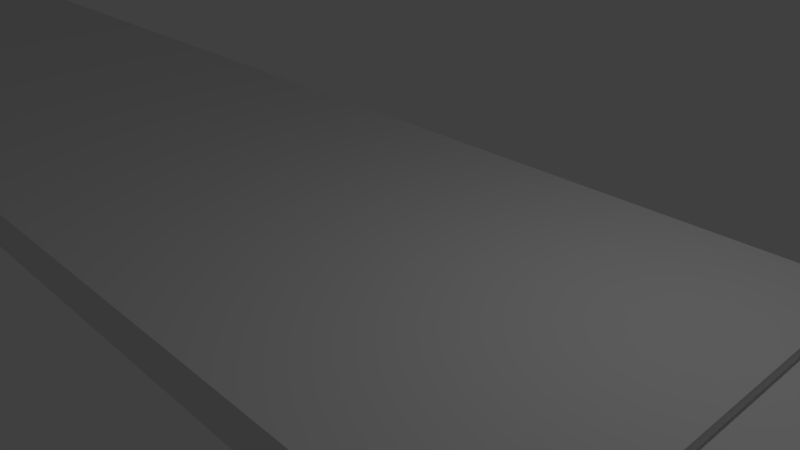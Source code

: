 # Source: Mokubari.blend  (saved by Blender 2.79.0; exported with 4.5.12 LTS)
import bpy
from mathutils import Matrix  # noqa: F401  (used for matrix-valued properties, if any)

bpy.ops.wm.read_factory_settings(use_empty=True)
scene = bpy.context.scene
scene.name = 'Scene'

# ---- collections
col_collection_1 = bpy.data.collections.new('Collection 1'); scene.collection.children.link(col_collection_1)

# ---- materials (node trees are filled in below, after node groups)
mat_material_001 = bpy.data.materials.new('Material.001')
mat_material_001.alpha_threshold = 0.0
mat_material_001.use_transparent_shadow = False
mat_material_001.roughness = 0.5

# ---- material node trees

# ---- world
world_world = bpy.data.worlds.new('World'); scene.world = world_world
world_world.color = (0.05088, 0.05088, 0.05088)
world_world.use_sun_shadow = False
world_world.sun_shadow_jitter_overblur = 0.0
world_world.cycles.sampling_method = 'MANUAL'

# ---- cameras
cam_camera = bpy.data.cameras.new('Camera')
cam_camera.clip_end = 100.0
cam_camera.lens = 35.0
cam_camera.sensor_width = 32.0
cam_camera.sensor_height = 18.0
cam_camera.ortho_scale = 7.314
cam_camera.dof.focus_distance = 0.0
cam_camera.dof.aperture_fstop = 128.0

# ---- lights
light_lamp = bpy.data.lights.new('Lamp', 'POINT')
light_lamp.transmission_factor = 0.0
light_lamp.cutoff_distance = 30.0
light_lamp.energy = 100.0
light_lamp.shadow_buffer_clip_start = 1.001
light_lamp.shadow_soft_size = 0.1
light_lamp.shadow_maximum_resolution = 0.006
light_lamp.use_absolute_resolution = True

# ---- meshes
me_cube_001 = bpy.data.meshes.new('Cube.001')
me_cube_001.from_pydata([(25.0, -3.2, -0.3), (25.0, -3.2, 0.3), (-25.0, 3.2, -0.3), (-25.0, 3.2, 0.3), (25.0, 3.2, -0.3), (-25.0, -3.2, 0.3), (25.0, 3.2, 0.3), (-25.0, -3.2, -0.3), (24.02, 3.2, -0.3), (23.04, 3.2, -0.3), (22.06, 3.2, -0.3), (21.08, 3.2, -0.3), (20.1, 3.2, -0.3), (19.12, 3.2, -0.3), (18.14, 3.2, -0.3), (17.16, 3.2, -0.3), (16.18, 3.2, -0.3), (15.2, 3.2, -0.3), (14.22, 3.2, -0.3), (13.24, 3.2, -0.3), (12.25, 3.2, -0.3), (11.27, 3.2, -0.3), (10.29, 3.2, -0.3), (9.314, 3.2, -0.3), (8.333, 3.2, -0.3), (7.353, 3.2, -0.3), (6.373, 3.2, -0.3), (5.392, 3.2, -0.3), (4.412, 3.2, -0.3), (3.431, 3.2, -0.3), (2.451, 3.2, -0.3), (1.471, 3.2, -0.3), (0.4902, 3.2, -0.3), (-0.4902, 3.2, -0.3), (-1.471, 3.2, -0.3), (-2.451, 3.2, -0.3), (-3.431, 3.2, -0.3), (-4.412, 3.2, -0.3), (-5.392, 3.2, -0.3), (-6.373, 3.2, -0.3), (-7.353, 3.2, -0.3), (-8.333, 3.2, -0.3), (-9.314, 3.2, -0.3), (-10.29, 3.2, -0.3), (-11.27, 3.2, -0.3), (-12.25, 3.2, -0.3), (-13.24, 3.2, -0.3), (-14.22, 3.2, -0.3), (-15.2, 3.2, -0.3), (-16.18, 3.2, -0.3), (-17.16, 3.2, -0.3), (-18.14, 3.2, -0.3), (-19.12, 3.2, -0.3), (-20.1, 3.2, -0.3), (-21.08, 3.2, -0.3), (-22.06, 3.2, -0.3), (-23.04, 3.2, -0.3), (-24.02, 3.2, -0.3), (-24.02, -3.2, -0.3), (-23.04, -3.2, -0.3), (-22.06, -3.2, -0.3), (-21.08, -3.2, -0.3), (-20.1, -3.2, -0.3), (-19.12, -3.2, -0.3), (-18.14, -3.2, -0.3), (-17.16, -3.2, -0.3), (-16.18, -3.2, -0.3), (-15.2, -3.2, -0.3), (-14.22, -3.2, -0.3), (-13.24, -3.2, -0.3), (-12.25, -3.2, -0.3), (-11.27, -3.2, -0.3), (-10.29, -3.2, -0.3), (-9.314, -3.2, -0.3), (-8.333, -3.2, -0.3), (-7.353, -3.2, -0.3), (-6.373, -3.2, -0.3), (-5.392, -3.2, -0.3), (-4.412, -3.2, -0.3), (-3.431, -3.2, -0.3), (-2.451, -3.2, -0.3), (-1.471, -3.2, -0.3), (-0.4902, -3.2, -0.3), (0.4902, -3.2, -0.3), (1.471, -3.2, -0.3), (2.451, -3.2, -0.3), (3.431, -3.2, -0.3), (4.412, -3.2, -0.3), (5.392, -3.2, -0.3), (6.373, -3.2, -0.3), (7.353, -3.2, -0.3), (8.333, -3.2, -0.3), (9.314, -3.2, -0.3), (10.29, -3.2, -0.3), (11.27, -3.2, -0.3), (12.25, -3.2, -0.3), (13.24, -3.2, -0.3), (14.22, -3.2, -0.3), (15.2, -3.2, -0.3), (16.18, -3.2, -0.3), (17.16, -3.2, -0.3), (18.14, -3.2, -0.3), (19.12, -3.2, -0.3), (20.1, -3.2, -0.3), (21.08, -3.2, -0.3), (22.06, -3.2, -0.3), (23.04, -3.2, -0.3), (24.02, -3.2, -0.3), (-24.02, 3.2, 0.3), (-23.04, 3.2, 0.3), (-22.06, 3.2, 0.3), (-21.08, 3.2, 0.3), (-20.1, 3.2, 0.3), (-19.12, 3.2, 0.3), (-18.14, 3.2, 0.3), (-17.16, 3.2, 0.3), (-16.18, 3.2, 0.3), (-15.2, 3.2, 0.3), (-14.22, 3.2, 0.3), (-13.24, 3.2, 0.3), (-12.25, 3.2, 0.3), (-11.27, 3.2, 0.3), (-10.29, 3.2, 0.3), (-9.314, 3.2, 0.3), (-8.333, 3.2, 0.3), (-7.353, 3.2, 0.3), (-6.373, 3.2, 0.3), (-5.392, 3.2, 0.3), (-4.412, 3.2, 0.3), (-3.431, 3.2, 0.3), (-2.451, 3.2, 0.3), (-1.471, 3.2, 0.3), (-0.4902, 3.2, 0.3), (0.4902, 3.2, 0.3), (1.471, 3.2, 0.3), (2.451, 3.2, 0.3), (3.431, 3.2, 0.3), (4.412, 3.2, 0.3), (5.392, 3.2, 0.3), (6.373, 3.2, 0.3), (7.353, 3.2, 0.3), (8.333, 3.2, 0.3), (9.314, 3.2, 0.3), (10.29, 3.2, 0.3), (11.27, 3.2, 0.3), (12.25, 3.2, 0.3), (13.24, 3.2, 0.3), (14.22, 3.2, 0.3), (15.2, 3.2, 0.3), (16.18, 3.2, 0.3), (17.16, 3.2, 0.3), (18.14, 3.2, 0.3), (19.12, 3.2, 0.3), (20.1, 3.2, 0.3), (21.08, 3.2, 0.3), (22.06, 3.2, 0.3), (23.04, 3.2, 0.3), (24.02, 3.2, 0.3), (-24.02, -3.2, 0.3), (-23.04, -3.2, 0.3), (-22.06, -3.2, 0.3), (-21.08, -3.2, 0.3), (-20.1, -3.2, 0.3), (-19.12, -3.2, 0.3), (-18.14, -3.2, 0.3), (-17.16, -3.2, 0.3), (-16.18, -3.2, 0.3), (-15.2, -3.2, 0.3), (-14.22, -3.2, 0.3), (-13.24, -3.2, 0.3), (-12.25, -3.2, 0.3), (-11.27, -3.2, 0.3), (-10.29, -3.2, 0.3), (-9.314, -3.2, 0.3), (-8.333, -3.2, 0.3), (-7.353, -3.2, 0.3), (-6.373, -3.2, 0.3), (-5.392, -3.2, 0.3), (-4.412, -3.2, 0.3), (-3.431, -3.2, 0.3), (-2.451, -3.2, 0.3), (-1.471, -3.2, 0.3), (-0.4902, -3.2, 0.3), (0.4902, -3.2, 0.3), (1.471, -3.2, 0.3), (2.451, -3.2, 0.3), (3.431, -3.2, 0.3), (4.412, -3.2, 0.3), (5.392, -3.2, 0.3), (6.373, -3.2, 0.3), (7.353, -3.2, 0.3), (8.333, -3.2, 0.3), (9.314, -3.2, 0.3), (10.29, -3.2, 0.3), (11.27, -3.2, 0.3), (12.25, -3.2, 0.3), (13.24, -3.2, 0.3), (14.22, -3.2, 0.3), (15.2, -3.2, 0.3), (16.18, -3.2, 0.3), (17.16, -3.2, 0.3), (18.14, -3.2, 0.3), (19.12, -3.2, 0.3), (20.1, -3.2, 0.3), (21.08, -3.2, 0.3), (22.06, -3.2, 0.3), (23.04, -3.2, 0.3), (24.02, -3.2, 0.3), (4.902, 3.2, -0.3), (4.902, -3.2, -0.3), (4.902, 3.2, 0.3), (4.902, -3.2, 0.3), (5.1, -3.2, -0.3), (5.1, 3.2, 0.3), (5.1, -3.2, 0.3), (5.1, 3.2, -0.3), (4.902, -3.2, 0.15), (5.1, -3.2, 0.15), (5.1, 3.2, 0.15), (4.902, 3.2, 0.15)], [], [(3, 2, 7, 5), (6, 1, 0, 4), (57, 2, 3, 108), (207, 1, 6, 157), (58, 158, 5, 7), (57, 58, 7, 2), (4, 0, 107, 8), (8, 107, 106, 9), (9, 106, 105, 10), (10, 105, 104, 11), (11, 104, 103, 12), (12, 103, 102, 13), (13, 102, 101, 14), (14, 101, 100, 15), (15, 100, 99, 16), (16, 99, 98, 17), (17, 98, 97, 18), (18, 97, 96, 19), (19, 96, 95, 20), (20, 95, 94, 21), (21, 94, 93, 22), (22, 93, 92, 23), (23, 92, 91, 24), (24, 91, 90, 25), (25, 90, 89, 26), (26, 89, 88, 27), (208, 209, 87, 28), (28, 87, 86, 29), (29, 86, 85, 30), (30, 85, 84, 31), (31, 84, 83, 32), (32, 83, 82, 33), (33, 82, 81, 34), (34, 81, 80, 35), (35, 80, 79, 36), (36, 79, 78, 37), (37, 78, 77, 38), (38, 77, 76, 39), (39, 76, 75, 40), (40, 75, 74, 41), (41, 74, 73, 42), (42, 73, 72, 43), (43, 72, 71, 44), (44, 71, 70, 45), (45, 70, 69, 46), (46, 69, 68, 47), (47, 68, 67, 48), (48, 67, 66, 49), (49, 66, 65, 50), (50, 65, 64, 51), (51, 64, 63, 52), (52, 63, 62, 53), (53, 62, 61, 54), (54, 61, 60, 55), (55, 60, 59, 56), (56, 59, 58, 57), (0, 1, 207, 107), (107, 207, 206, 106), (106, 206, 205, 105), (105, 205, 204, 104), (104, 204, 203, 103), (103, 203, 202, 102), (102, 202, 201, 101), (101, 201, 200, 100), (100, 200, 199, 99), (99, 199, 198, 98), (98, 198, 197, 97), (97, 197, 196, 96), (96, 196, 195, 95), (95, 195, 194, 94), (94, 194, 193, 93), (93, 193, 192, 92), (92, 192, 191, 91), (91, 191, 190, 90), (90, 190, 189, 89), (89, 189, 188, 88), (209, 216, 211, 187, 87), (87, 187, 186, 86), (86, 186, 185, 85), (85, 185, 184, 84), (84, 184, 183, 83), (83, 183, 182, 82), (82, 182, 181, 81), (81, 181, 180, 80), (80, 180, 179, 79), (79, 179, 178, 78), (78, 178, 177, 77), (77, 177, 176, 76), (76, 176, 175, 75), (75, 175, 174, 74), (74, 174, 173, 73), (73, 173, 172, 72), (72, 172, 171, 71), (71, 171, 170, 70), (70, 170, 169, 69), (69, 169, 168, 68), (68, 168, 167, 67), (67, 167, 166, 66), (66, 166, 165, 65), (65, 165, 164, 64), (64, 164, 163, 63), (63, 163, 162, 62), (62, 162, 161, 61), (61, 161, 160, 60), (60, 160, 159, 59), (59, 159, 158, 58), (5, 158, 108, 3), (158, 159, 109, 108), (159, 160, 110, 109), (160, 161, 111, 110), (161, 162, 112, 111), (162, 163, 113, 112), (163, 164, 114, 113), (164, 165, 115, 114), (165, 166, 116, 115), (166, 167, 117, 116), (167, 168, 118, 117), (168, 169, 119, 118), (169, 170, 120, 119), (170, 171, 121, 120), (171, 172, 122, 121), (172, 173, 123, 122), (173, 174, 124, 123), (174, 175, 125, 124), (175, 176, 126, 125), (176, 177, 127, 126), (177, 178, 128, 127), (178, 179, 129, 128), (179, 180, 130, 129), (180, 181, 131, 130), (181, 182, 132, 131), (182, 183, 133, 132), (183, 184, 134, 133), (184, 185, 135, 134), (185, 186, 136, 135), (186, 187, 137, 136), (214, 188, 138, 213), (188, 189, 139, 138), (189, 190, 140, 139), (190, 191, 141, 140), (191, 192, 142, 141), (192, 193, 143, 142), (193, 194, 144, 143), (194, 195, 145, 144), (195, 196, 146, 145), (196, 197, 147, 146), (197, 198, 148, 147), (198, 199, 149, 148), (199, 200, 150, 149), (200, 201, 151, 150), (201, 202, 152, 151), (202, 203, 153, 152), (203, 204, 154, 153), (204, 205, 155, 154), (205, 206, 156, 155), (206, 207, 157, 156), (4, 8, 157, 6), (8, 9, 156, 157), (9, 10, 155, 156), (10, 11, 154, 155), (11, 12, 153, 154), (12, 13, 152, 153), (13, 14, 151, 152), (14, 15, 150, 151), (15, 16, 149, 150), (16, 17, 148, 149), (17, 18, 147, 148), (18, 19, 146, 147), (19, 20, 145, 146), (20, 21, 144, 145), (21, 22, 143, 144), (22, 23, 142, 143), (23, 24, 141, 142), (24, 25, 140, 141), (25, 26, 139, 140), (26, 27, 138, 139), (208, 28, 137, 210, 219), (28, 29, 136, 137), (29, 30, 135, 136), (30, 31, 134, 135), (31, 32, 133, 134), (32, 33, 132, 133), (33, 34, 131, 132), (34, 35, 130, 131), (35, 36, 129, 130), (36, 37, 128, 129), (37, 38, 127, 128), (38, 39, 126, 127), (39, 40, 125, 126), (40, 41, 124, 125), (41, 42, 123, 124), (42, 43, 122, 123), (43, 44, 121, 122), (44, 45, 120, 121), (45, 46, 119, 120), (46, 47, 118, 119), (47, 48, 117, 118), (48, 49, 116, 117), (49, 50, 115, 116), (50, 51, 114, 115), (51, 52, 113, 114), (52, 53, 112, 113), (53, 54, 111, 112), (54, 55, 110, 111), (55, 56, 109, 110), (56, 57, 108, 109), (208, 219, 218, 215), (187, 211, 210, 137), (215, 212, 209, 208), (27, 88, 212, 215), (88, 188, 214, 217, 212), (27, 215, 218, 213, 138), (212, 217, 216, 209), (216, 217, 218, 219), (218, 217, 214, 213), (219, 210, 211, 216)])
_uv = me_cube_001.uv_layers.new(name='UVマップ')
_uv.uv.foreach_set('vector', [0.9999, 6.123e-05, 0.9999, 0.0938, 6.138e-05, 0.0938, 6.123e-05, 6.168e-05, 0.9999, 0.1877, 6.123e-05, 0.1877, 6.16e-05, 0.09392, 0.9999, 0.09392, 0.0, 0.0, 1.0, 0.0, 1.0, 1.0, 0.0, 1.0, 0.0, 0.0, 1.0, 0.0, 1.0, 1.0, 0.0, 1.0, 0.0, 0.0, 1.0, 0.0, 1.0, 1.0, 0.0, 1.0, 0.0, 0.0, 1.0, 0.0, 1.0, 1.0, 0.0, 1.0, 0.0, 0.0, 1.0, 0.0, 1.0, 1.0, 0.0, 1.0, 0.0, 0.0, 1.0, 0.0, 1.0, 1.0, 0.0, 1.0, 0.0, 0.0, 1.0, 0.0, 1.0, 1.0, 0.0, 1.0, 0.0, 0.0, 1.0, 0.0, 1.0, 1.0, 0.0, 1.0, 0.0, 0.0, 1.0, 0.0, 1.0, 1.0, 0.0, 1.0, 0.0, 0.0, 1.0, 0.0, 1.0, 1.0, 0.0, 1.0, 0.0, 0.0, 1.0, 0.0, 1.0, 1.0, 0.0, 1.0, 0.0, 0.0, 1.0, 0.0, 1.0, 1.0, 0.0, 1.0, 0.0, 0.0, 1.0, 0.0, 1.0, 1.0, 0.0, 1.0, 0.0, 0.0, 1.0, 0.0, 1.0, 1.0, 0.0, 1.0, 0.0, 0.0, 1.0, 0.0, 1.0, 1.0, 0.0, 1.0, 0.0, 0.0, 1.0, 0.0, 1.0, 1.0, 0.0, 1.0, 0.0, 0.0, 1.0, 0.0, 1.0, 1.0, 0.0, 1.0, 0.0, 0.0, 1.0, 0.0, 1.0, 1.0, 0.0, 1.0, 0.0, 0.0, 1.0, 0.0, 1.0, 1.0, 0.0, 1.0, 0.0, 0.0, 1.0, 0.0, 1.0, 1.0, 0.0, 1.0, 0.0, 0.0, 1.0, 0.0, 1.0, 1.0, 0.0, 1.0, 0.0, 0.0, 1.0, 0.0, 1.0, 1.0, 0.0, 1.0, 0.0, 0.0, 1.0, 0.0, 1.0, 1.0, 0.0, 1.0, 0.0, 0.0, 1.0, 0.0, 1.0, 1.0, 0.0, 1.0, 0.0, 0.0, 1.0, 0.0, 1.0, 1.0, 0.0, 1.0, 0.0, 0.0, 1.0, 0.0, 1.0, 1.0, 0.0, 1.0, 0.0, 0.0, 1.0, 0.0, 1.0, 1.0, 0.0, 1.0, 0.0, 0.0, 1.0, 0.0, 1.0, 1.0, 0.0, 1.0, 0.0, 0.0, 1.0, 0.0, 1.0, 1.0, 0.0, 1.0, 0.0, 0.0, 1.0, 0.0, 1.0, 1.0, 0.0, 1.0, 0.0, 0.0, 1.0, 0.0, 1.0, 1.0, 0.0, 1.0, 0.0, 0.0, 1.0, 0.0, 1.0, 1.0, 0.0, 1.0, 0.0, 0.0, 1.0, 0.0, 1.0, 1.0, 0.0, 1.0, 0.0, 0.0, 1.0, 0.0, 1.0, 1.0, 0.0, 1.0, 0.0, 0.0, 1.0, 0.0, 1.0, 1.0, 0.0, 1.0, 0.0, 0.0, 1.0, 0.0, 1.0, 1.0, 0.0, 1.0, 0.0, 0.0, 1.0, 0.0, 1.0, 1.0, 0.0, 1.0, 0.0, 0.0, 1.0, 0.0, 1.0, 1.0, 0.0, 1.0, 0.0, 0.0, 1.0, 0.0, 1.0, 1.0, 0.0, 1.0, 0.0, 0.0, 1.0, 0.0, 1.0, 1.0, 0.0, 1.0, 0.0, 0.0, 1.0, 0.0, 1.0, 1.0, 0.0, 1.0, 0.0, 0.0, 1.0, 0.0, 1.0, 1.0, 0.0, 1.0, 0.0, 0.0, 1.0, 0.0, 1.0, 1.0, 0.0, 1.0, 0.0, 0.0, 1.0, 0.0, 1.0, 1.0, 0.0, 1.0, 0.0, 0.0, 1.0, 0.0, 1.0, 1.0, 0.0, 1.0, 0.0, 0.0, 1.0, 0.0, 1.0, 1.0, 0.0, 1.0, 0.0, 0.0, 1.0, 0.0, 1.0, 1.0, 0.0, 1.0, 0.0, 0.0, 1.0, 0.0, 1.0, 1.0, 0.0, 1.0, 0.0, 0.0, 1.0, 0.0, 1.0, 1.0, 0.0, 1.0, 0.0, 0.0, 1.0, 0.0, 1.0, 1.0, 0.0, 1.0, 0.0, 0.0, 1.0, 0.0, 1.0, 1.0, 0.0, 1.0, 0.0, 0.0, 1.0, 0.0, 1.0, 1.0, 0.0, 1.0, 0.0, 0.0, 1.0, 0.0, 1.0, 1.0, 0.0, 1.0, 0.0, 0.0, 1.0, 0.0, 1.0, 1.0, 0.0, 1.0, 0.0, 0.0, 1.0, 0.0, 1.0, 1.0, 0.0, 1.0, 0.0, 0.0, 1.0, 0.0, 1.0, 1.0, 0.0, 1.0, 0.0, 0.0, 1.0, 0.0, 1.0, 1.0, 0.0, 1.0, 0.0, 0.0, 1.0, 0.0, 1.0, 1.0, 0.0, 1.0, 0.0, 0.0, 1.0, 0.0, 1.0, 1.0, 0.0, 1.0, 0.0, 0.0, 1.0, 0.0, 1.0, 1.0, 0.0, 1.0, 0.0, 0.0, 1.0, 0.0, 1.0, 1.0, 0.0, 1.0, 0.0, 0.0, 1.0, 0.0, 1.0, 1.0, 0.0, 1.0, 0.0, 0.0, 1.0, 0.0, 1.0, 1.0, 0.0, 1.0, 0.0, 0.0, 1.0, 0.0, 1.0, 1.0, 0.0, 1.0, 0.0, 0.0, 1.0, 0.0, 1.0, 1.0, 0.0, 1.0, 0.0, 0.0, 1.0, 0.0, 1.0, 1.0, 0.0, 1.0, 0.0, 0.0, 1.0, 0.0, 1.0, 1.0, 0.0, 1.0, 0.0, 0.0, 1.0, 0.0, 1.0, 1.0, 0.0, 1.0, 0.0, 0.0, 1.0, 0.0, 1.0, 1.0, 0.0, 1.0, 0.0, 0.0, 1.0, 0.0, 1.0, 1.0, 0.0, 1.0, 0.0, 0.0, 1.0, 0.0, 1.0, 1.0, 0.0, 1.0, 0.0, 0.0, 1.0, 0.0, 1.0, 1.0, 0.0, 1.0, 0.0, 0.0, 1.0, 0.0, 1.0, 1.0, 0.0, 1.0, 0.0, 0.0, 1.0, 0.0, 1.0, 1.0, 0.0, 1.0, 0.5, 1.0, 0.9755, 0.6545, 0.7939, 0.09549, 0.2061, 0.09549, 0.02447, 0.6545, 0.0, 0.0, 1.0, 0.0, 1.0, 1.0, 0.0, 1.0, 0.0, 0.0, 1.0, 0.0, 1.0, 1.0, 0.0, 1.0, 0.0, 0.0, 1.0, 0.0, 1.0, 1.0, 0.0, 1.0, 0.0, 0.0, 1.0, 0.0, 1.0, 1.0, 0.0, 1.0, 0.0, 0.0, 1.0, 0.0, 1.0, 1.0, 0.0, 1.0, 0.0, 0.0, 1.0, 0.0, 1.0, 1.0, 0.0, 1.0, 0.0, 0.0, 1.0, 0.0, 1.0, 1.0, 0.0, 1.0, 0.0, 0.0, 1.0, 0.0, 1.0, 1.0, 0.0, 1.0, 0.0, 0.0, 1.0, 0.0, 1.0, 1.0, 0.0, 1.0, 0.0, 0.0, 1.0, 0.0, 1.0, 1.0, 0.0, 1.0, 0.0, 0.0, 1.0, 0.0, 1.0, 1.0, 0.0, 1.0, 0.0, 0.0, 1.0, 0.0, 1.0, 1.0, 0.0, 1.0, 0.0, 0.0, 1.0, 0.0, 1.0, 1.0, 0.0, 1.0, 0.0, 0.0, 1.0, 0.0, 1.0, 1.0, 0.0, 1.0, 0.0, 0.0, 1.0, 0.0, 1.0, 1.0, 0.0, 1.0, 0.0, 0.0, 1.0, 0.0, 1.0, 1.0, 0.0, 1.0, 0.0, 0.0, 1.0, 0.0, 1.0, 1.0, 0.0, 1.0, 0.0, 0.0, 1.0, 0.0, 1.0, 1.0, 0.0, 1.0, 0.0, 0.0, 1.0, 0.0, 1.0, 1.0, 0.0, 1.0, 0.0, 0.0, 1.0, 0.0, 1.0, 1.0, 0.0, 1.0, 0.0, 0.0, 1.0, 0.0, 1.0, 1.0, 0.0, 1.0, 0.0, 0.0, 1.0, 0.0, 1.0, 1.0, 0.0, 1.0, 0.0, 0.0, 1.0, 0.0, 1.0, 1.0, 0.0, 1.0, 0.0, 0.0, 1.0, 0.0, 1.0, 1.0, 0.0, 1.0, 0.0, 0.0, 1.0, 0.0, 1.0, 1.0, 0.0, 1.0, 0.0, 0.0, 1.0, 0.0, 1.0, 1.0, 0.0, 1.0, 0.0, 0.0, 1.0, 0.0, 1.0, 1.0, 0.0, 1.0, 0.0, 0.0, 1.0, 0.0, 1.0, 1.0, 0.0, 1.0, 0.0, 0.0, 1.0, 0.0, 1.0, 1.0, 0.0, 1.0, 0.0, 0.0, 1.0, 0.0, 1.0, 1.0, 0.0, 1.0, 0.0, 0.0, 1.0, 0.0, 1.0, 1.0, 0.0, 1.0, 0.0, 0.0, 1.0, 0.0, 1.0, 1.0, 0.0, 1.0, 0.0, 0.0, 1.0, 0.0, 1.0, 1.0, 0.0, 1.0, 0.0, 0.0, 1.0, 0.0, 1.0, 1.0, 0.0, 1.0, 0.0, 0.0, 1.0, 0.0, 1.0, 1.0, 0.0, 1.0, 0.0, 0.0, 1.0, 0.0, 1.0, 1.0, 0.0, 1.0, 0.0, 0.0, 1.0, 0.0, 1.0, 1.0, 0.0, 1.0, 0.0, 0.0, 1.0, 0.0, 1.0, 1.0, 0.0, 1.0, 0.0, 0.0, 1.0, 0.0, 1.0, 1.0, 0.0, 1.0, 0.0, 0.0, 1.0, 0.0, 1.0, 1.0, 0.0, 1.0, 0.0, 0.0, 1.0, 0.0, 1.0, 1.0, 0.0, 1.0, 0.0, 0.0, 1.0, 0.0, 1.0, 1.0, 0.0, 1.0, 0.0, 0.0, 1.0, 0.0, 1.0, 1.0, 0.0, 1.0, 0.0, 0.0, 1.0, 0.0, 1.0, 1.0, 0.0, 1.0, 0.0, 0.0, 1.0, 0.0, 1.0, 1.0, 0.0, 1.0, 0.0, 0.0, 1.0, 0.0, 1.0, 1.0, 0.0, 1.0, 0.0, 0.0, 1.0, 0.0, 1.0, 1.0, 0.0, 1.0, 0.0, 0.0, 1.0, 0.0, 1.0, 1.0, 0.0, 1.0, 0.0, 0.0, 1.0, 0.0, 1.0, 1.0, 0.0, 1.0, 0.0, 0.0, 1.0, 0.0, 1.0, 1.0, 0.0, 1.0, 0.0, 0.0, 1.0, 0.0, 1.0, 1.0, 0.0, 1.0, 0.0, 0.0, 1.0, 0.0, 1.0, 1.0, 0.0, 1.0, 0.0, 0.0, 1.0, 0.0, 1.0, 1.0, 0.0, 1.0, 0.0, 0.0, 1.0, 0.0, 1.0, 1.0, 0.0, 1.0, 0.0, 0.0, 1.0, 0.0, 1.0, 1.0, 0.0, 1.0, 0.0, 0.0, 1.0, 0.0, 1.0, 1.0, 0.0, 1.0, 0.0, 0.0, 1.0, 0.0, 1.0, 1.0, 0.0, 1.0, 0.0, 0.0, 1.0, 0.0, 1.0, 1.0, 0.0, 1.0, 0.0, 0.0, 1.0, 0.0, 1.0, 1.0, 0.0, 1.0, 0.0, 0.0, 1.0, 0.0, 1.0, 1.0, 0.0, 1.0, 0.0, 0.0, 1.0, 0.0, 1.0, 1.0, 0.0, 1.0, 0.0, 0.0, 1.0, 0.0, 1.0, 1.0, 0.0, 1.0, 0.0, 0.0, 1.0, 0.0, 1.0, 1.0, 0.0, 1.0, 0.0, 0.0, 1.0, 0.0, 1.0, 1.0, 0.0, 1.0, 0.0, 0.0, 1.0, 0.0, 1.0, 1.0, 0.0, 1.0, 0.0, 0.0, 1.0, 0.0, 1.0, 1.0, 0.0, 1.0, 0.0, 0.0, 1.0, 0.0, 1.0, 1.0, 0.0, 1.0, 0.0, 0.0, 1.0, 0.0, 1.0, 1.0, 0.0, 1.0, 0.0, 0.0, 1.0, 0.0, 1.0, 1.0, 0.0, 1.0, 0.0, 0.0, 1.0, 0.0, 1.0, 1.0, 0.0, 1.0, 0.0, 0.0, 1.0, 0.0, 1.0, 1.0, 0.0, 1.0, 0.0, 0.0, 1.0, 0.0, 1.0, 1.0, 0.0, 1.0, 0.0, 0.0, 1.0, 0.0, 1.0, 1.0, 0.0, 1.0, 0.0, 0.0, 1.0, 0.0, 1.0, 1.0, 0.0, 1.0, 0.0, 0.0, 1.0, 0.0, 1.0, 1.0, 0.0, 1.0, 0.0, 0.0, 1.0, 0.0, 1.0, 1.0, 0.0, 1.0, 0.0, 0.0, 1.0, 0.0, 1.0, 1.0, 0.0, 1.0, 0.0, 0.0, 1.0, 0.0, 1.0, 1.0, 0.0, 1.0, 0.0, 0.0, 1.0, 0.0, 1.0, 1.0, 0.0, 1.0, 0.0, 0.0, 1.0, 0.0, 1.0, 1.0, 0.0, 1.0, 0.0, 0.0, 1.0, 0.0, 1.0, 1.0, 0.0, 1.0, 0.0, 0.0, 1.0, 0.0, 1.0, 1.0, 0.0, 1.0, 0.0, 0.0, 1.0, 0.0, 1.0, 1.0, 0.0, 1.0, 0.0, 0.0, 1.0, 0.0, 1.0, 1.0, 0.0, 1.0, 0.0, 0.0, 1.0, 0.0, 1.0, 1.0, 0.0, 1.0, 0.0, 0.0, 1.0, 0.0, 1.0, 1.0, 0.0, 1.0, 0.0, 0.0, 1.0, 0.0, 1.0, 1.0, 0.0, 1.0, 0.0, 0.0, 1.0, 0.0, 1.0, 1.0, 0.0, 1.0, 0.0, 0.0, 1.0, 0.0, 1.0, 1.0, 0.0, 1.0, 0.0, 0.0, 1.0, 0.0, 1.0, 1.0, 0.0, 1.0, 0.0, 0.0, 1.0, 0.0, 1.0, 1.0, 0.0, 1.0, 0.0, 0.0, 1.0, 0.0, 1.0, 1.0, 0.0, 1.0, 0.0, 0.0, 1.0, 0.0, 1.0, 1.0, 0.0, 1.0, 0.0, 0.0, 1.0, 0.0, 1.0, 1.0, 0.0, 1.0, 0.0, 0.0, 1.0, 0.0, 1.0, 1.0, 0.0, 1.0, 0.0, 0.0, 1.0, 0.0, 1.0, 1.0, 0.0, 1.0, 0.0, 0.0, 1.0, 0.0, 1.0, 1.0, 0.0, 1.0, 0.0, 0.0, 1.0, 0.0, 1.0, 1.0, 0.0, 1.0, 0.0, 0.0, 1.0, 0.0, 1.0, 1.0, 0.0, 1.0, 0.5, 1.0, 0.9755, 0.6545, 0.7939, 0.09549, 0.2061, 0.09549, 0.02447, 0.6545, 0.0, 0.0, 1.0, 0.0, 1.0, 1.0, 0.0, 1.0, 0.0, 0.0, 1.0, 0.0, 1.0, 1.0, 0.0, 1.0, 0.0, 0.0, 1.0, 0.0, 1.0, 1.0, 0.0, 1.0, 0.0, 0.0, 1.0, 0.0, 1.0, 1.0, 0.0, 1.0, 0.0, 0.0, 1.0, 0.0, 1.0, 1.0, 0.0, 1.0, 0.0, 0.0, 1.0, 0.0, 1.0, 1.0, 0.0, 1.0, 0.0, 0.0, 1.0, 0.0, 1.0, 1.0, 0.0, 1.0, 0.0, 0.0, 1.0, 0.0, 1.0, 1.0, 0.0, 1.0, 0.0, 0.0, 1.0, 0.0, 1.0, 1.0, 0.0, 1.0, 0.0, 0.0, 1.0, 0.0, 1.0, 1.0, 0.0, 1.0, 0.0, 0.0, 1.0, 0.0, 1.0, 1.0, 0.0, 1.0, 0.0, 0.0, 1.0, 0.0, 1.0, 1.0, 0.0, 1.0, 0.0, 0.0, 1.0, 0.0, 1.0, 1.0, 0.0, 1.0, 0.0, 0.0, 1.0, 0.0, 1.0, 1.0, 0.0, 1.0, 0.0, 0.0, 1.0, 0.0, 1.0, 1.0, 0.0, 1.0, 0.0, 0.0, 1.0, 0.0, 1.0, 1.0, 0.0, 1.0, 0.0, 0.0, 1.0, 0.0, 1.0, 1.0, 0.0, 1.0, 0.0, 0.0, 1.0, 0.0, 1.0, 1.0, 0.0, 1.0, 0.0, 0.0, 1.0, 0.0, 1.0, 1.0, 0.0, 1.0, 0.0, 0.0, 1.0, 0.0, 1.0, 1.0, 0.0, 1.0, 0.0, 0.0, 1.0, 0.0, 1.0, 1.0, 0.0, 1.0, 0.0, 0.0, 1.0, 0.0, 1.0, 1.0, 0.0, 1.0, 0.0, 0.0, 1.0, 0.0, 1.0, 1.0, 0.0, 1.0, 0.0, 0.0, 1.0, 0.0, 1.0, 1.0, 0.0, 1.0, 0.0, 0.0, 1.0, 0.0, 1.0, 1.0, 0.0, 1.0, 0.0, 0.0, 1.0, 0.0, 1.0, 1.0, 0.0, 1.0, 0.0, 0.0, 1.0, 0.0, 1.0, 1.0, 0.0, 1.0, 0.0, 0.0, 1.0, 0.0, 1.0, 1.0, 0.0, 1.0, 0.0, 0.0, 1.0, 0.0, 1.0, 1.0, 0.0, 1.0, 0.0, 0.0, 1.0, 0.0, 1.0, 1.0, 0.0, 1.0, 0.0, 0.0, 1.0, 0.0, 1.0, 1.0, 0.0, 1.0, 0.0, 0.0, 1.0, 0.0, 1.0, 1.0, 0.0, 1.0, 0.0, 0.0, 1.0, 0.0, 1.0, 1.0, 0.0, 1.0, 0.5, 1.0, 0.9755, 0.6545, 0.7939, 0.09549, 0.2061, 0.09549, 0.02447, 0.6545, 0.5, 1.0, 0.9755, 0.6545, 0.7939, 0.09549, 0.2061, 0.09549, 0.02447, 0.6545, 0.0, 0.0, 1.0, 0.0, 1.0, 1.0, 0.0, 1.0, 0.0, 0.0, 1.0, 0.0, 1.0, 1.0, 0.0, 1.0, 0.0, 0.0, 1.0, 0.0, 1.0, 1.0, 0.0, 1.0, 0.0, 0.0, 1.0, 0.0, 1.0, 1.0, 0.0, 1.0])
me_cube_001.materials.append(mat_material_001)
me_cube_001.use_remesh_preserve_volume = False
me_cube_001.use_remesh_preserve_attributes = False
me_cube_001.use_mirror_vertex_groups = False
me_cube_001.update()
me_cube_001.normals_split_custom_set([tuple(v) for v in zip(*[iter([-1.0, 1.738e-06, -1.113e-05, -1.0, 1.738e-06, -1.113e-05, -1.0, 1.738e-06, -1.113e-05, -1.0, 1.738e-06, -1.113e-05, 1.0, -4.199e-06, -1.589e-05, 1.0, -4.199e-06, -1.589e-05, 1.0, -4.199e-06, -1.589e-05, 1.0, -4.199e-06, -1.589e-05, 1.216e-07, 1.0, -4.053e-07, 1.216e-07, 1.0, -4.053e-07, 1.216e-07, 1.0, -4.053e-07, 1.216e-07, 1.0, -4.053e-07, -2.28e-08, -1.583e-07, 1.0, -2.28e-08, -1.583e-07, 1.0, -2.28e-08, -1.583e-07, 1.0, -2.28e-08, -1.583e-07, 1.0, 0.0, -1.0, -1.864e-06, 0.0, -1.0, -1.864e-06, 0.0, -1.0, -1.864e-06, 0.0, -1.0, -1.864e-06, -1.9e-08, 1.653e-07, -1.0, -1.9e-08, 1.653e-07, -1.0, -1.9e-08, 1.653e-07, -1.0, -1.9e-08, 1.653e-07, -1.0, 0.0, 1.723e-07, -1.0, 0.0, 1.723e-07, -1.0, 0.0, 1.723e-07, -1.0, 0.0, 1.723e-07, -1.0, 1.9e-08, 1.723e-07, -1.0, 1.9e-08, 1.723e-07, -1.0, 1.9e-08, 1.723e-07, -1.0, 1.9e-08, 1.723e-07, -1.0, 1.9e-08, 1.723e-07, -1.0, 1.9e-08, 1.723e-07, -1.0, 1.9e-08, 1.723e-07, -1.0, 1.9e-08, 1.723e-07, -1.0, 0.0, 1.723e-07, -1.0, 0.0, 1.723e-07, -1.0, 0.0, 1.723e-07, -1.0, 0.0, 1.723e-07, -1.0, 0.0, 1.723e-07, -1.0, 0.0, 1.723e-07, -1.0, 0.0, 1.723e-07, -1.0, 0.0, 1.723e-07, -1.0, 0.0, 1.723e-07, -1.0, 0.0, 1.723e-07, -1.0, 0.0, 1.723e-07, -1.0, 0.0, 1.723e-07, -1.0, 0.0, 1.723e-07, -1.0, 0.0, 1.723e-07, -1.0, 0.0, 1.723e-07, -1.0, 0.0, 1.723e-07, -1.0, 0.0, 1.723e-07, -1.0, 0.0, 1.723e-07, -1.0, 0.0, 1.723e-07, -1.0, 0.0, 1.723e-07, -1.0, 0.0, 1.723e-07, -1.0, 0.0, 1.723e-07, -1.0, 0.0, 1.723e-07, -1.0, 0.0, 1.723e-07, -1.0, 0.0, 1.723e-07, -1.0, 0.0, 1.723e-07, -1.0, 0.0, 1.723e-07, -1.0, 0.0, 1.723e-07, -1.0, 0.0, 1.723e-07, -1.0, 0.0, 1.723e-07, -1.0, 0.0, 1.723e-07, -1.0, 0.0, 1.723e-07, -1.0, 0.0, 1.723e-07, -1.0, 0.0, 1.723e-07, -1.0, 0.0, 1.723e-07, -1.0, 0.0, 1.723e-07, -1.0, 0.0, 1.723e-07, -1.0, 0.0, 1.723e-07, -1.0, 0.0, 1.723e-07, -1.0, 0.0, 1.723e-07, -1.0, 0.0, 1.723e-07, -1.0, 0.0, 1.723e-07, -1.0, 0.0, 1.723e-07, -1.0, 0.0, 1.723e-07, -1.0, 0.0, 1.723e-07, -1.0, 0.0, 1.723e-07, -1.0, 0.0, 1.723e-07, -1.0, 0.0, 1.723e-07, -1.0, 0.0, 1.723e-07, -1.0, 0.0, 1.723e-07, -1.0, 0.0, 1.723e-07, -1.0, 0.0, 1.723e-07, -1.0, 0.0, 1.723e-07, -1.0, 0.0, 1.723e-07, -1.0, 0.0, 1.723e-07, -1.0, 0.0, 1.723e-07, -1.0, 0.0, 1.723e-07, -1.0, 0.0, 1.723e-07, -1.0, 0.0, 1.723e-07, -1.0, 0.0, 1.723e-07, -1.0, 0.0, 1.723e-07, -1.0, 0.0, 1.723e-07, -1.0, 0.0, 1.723e-07, -1.0, 0.0, 1.723e-07, -1.0, 0.0, 1.723e-07, -1.0, 0.0, 1.723e-07, -1.0, 0.0, 1.723e-07, -1.0, 0.0, 1.723e-07, -1.0, 0.0, 1.723e-07, -1.0, 0.0, 1.723e-07, -1.0, 0.0, 1.723e-07, -1.0, 0.0, 1.723e-07, -1.0, 0.0, 1.723e-07, -1.0, 0.0, 1.723e-07, -1.0, 0.0, 1.723e-07, -1.0, 0.0, 1.723e-07, -1.0, 0.0, 1.723e-07, -1.0, 0.0, 1.723e-07, -1.0, 0.0, 1.723e-07, -1.0, 0.0, 1.723e-07, -1.0, 0.0, 1.723e-07, -1.0, 0.0, 1.723e-07, -1.0, 0.0, 1.723e-07, -1.0, 0.0, 1.723e-07, -1.0, 0.0, 1.723e-07, -1.0, 0.0, 1.723e-07, -1.0, 0.0, 1.723e-07, -1.0, 0.0, 1.723e-07, -1.0, 0.0, 1.723e-07, -1.0, 0.0, 1.723e-07, -1.0, 0.0, 1.723e-07, -1.0, 0.0, 1.723e-07, -1.0, 0.0, 1.723e-07, -1.0, 0.0, 1.723e-07, -1.0, 0.0, 1.723e-07, -1.0, 0.0, 1.723e-07, -1.0, 0.0, 1.723e-07, -1.0, 0.0, 1.723e-07, -1.0, 0.0, 1.723e-07, -1.0, 0.0, 1.723e-07, -1.0, 0.0, 1.723e-07, -1.0, 0.0, 1.723e-07, -1.0, 0.0, 1.723e-07, -1.0, 0.0, 1.723e-07, -1.0, 0.0, 1.723e-07, -1.0, 0.0, 1.723e-07, -1.0, 0.0, 1.723e-07, -1.0, 0.0, 1.723e-07, -1.0, 0.0, 1.723e-07, -1.0, 0.0, 1.723e-07, -1.0, 0.0, 1.723e-07, -1.0, 0.0, 1.723e-07, -1.0, 0.0, 1.723e-07, -1.0, 0.0, 1.723e-07, -1.0, 0.0, 1.723e-07, -1.0, 0.0, 1.723e-07, -1.0, 0.0, 1.723e-07, -1.0, 0.0, 1.723e-07, -1.0, 0.0, 1.723e-07, -1.0, 0.0, 1.723e-07, -1.0, 0.0, 1.723e-07, -1.0, 0.0, 1.723e-07, -1.0, 0.0, 1.723e-07, -1.0, 0.0, 1.723e-07, -1.0, 0.0, 1.723e-07, -1.0, 0.0, 1.723e-07, -1.0, 0.0, 1.723e-07, -1.0, 0.0, 1.723e-07, -1.0, 0.0, 1.723e-07, -1.0, 0.0, 1.723e-07, -1.0, 0.0, 1.723e-07, -1.0, 0.0, 1.723e-07, -1.0, 0.0, 1.723e-07, -1.0, 0.0, 1.723e-07, -1.0, 0.0, 1.723e-07, -1.0, 0.0, 1.723e-07, -1.0, 0.0, 1.723e-07, -1.0, 0.0, 1.723e-07, -1.0, 0.0, 1.723e-07, -1.0, 0.0, 1.723e-07, -1.0, 0.0, 1.723e-07, -1.0, 0.0, 1.723e-07, -1.0, 0.0, 1.723e-07, -1.0, 0.0, 1.723e-07, -1.0, 0.0, 1.723e-07, -1.0, 0.0, 1.723e-07, -1.0, 0.0, 1.723e-07, -1.0, 0.0, 1.723e-07, -1.0, 0.0, 1.723e-07, -1.0, 0.0, 1.723e-07, -1.0, 0.0, 1.723e-07, -1.0, 0.0, 1.723e-07, -1.0, 0.0, 1.723e-07, -1.0, 0.0, 1.723e-07, -1.0, 0.0, 1.723e-07, -1.0, 0.0, 1.723e-07, -1.0, 0.0, 1.723e-07, -1.0, 0.0, 1.723e-07, -1.0, 0.0, 1.723e-07, -1.0, 0.0, 1.723e-07, -1.0, -1.9e-08, 1.723e-07, -1.0, -1.9e-08, 1.723e-07, -1.0, -1.9e-08, 1.723e-07, -1.0, -1.9e-08, 1.723e-07, -1.0, 0.0, 1.723e-07, -1.0, 0.0, 1.723e-07, -1.0, 0.0, 1.723e-07, -1.0, 0.0, 1.723e-07, -1.0, 0.0, 1.723e-07, -1.0, 0.0, 1.723e-07, -1.0, 0.0, 1.723e-07, -1.0, 0.0, 1.723e-07, -1.0, -1.9e-08, 1.723e-07, -1.0, -1.9e-08, 1.723e-07, -1.0, -1.9e-08, 1.723e-07, -1.0, -1.9e-08, 1.723e-07, -1.0, 1.9e-08, 1.7e-07, -1.0, 1.9e-08, 1.7e-07, -1.0, 1.9e-08, 1.7e-07, -1.0, 1.9e-08, 1.7e-07, -1.0, 0.0, 1.676e-07, -1.0, 0.0, 1.676e-07, -1.0, 0.0, 1.676e-07, -1.0, 0.0, 1.676e-07, -1.0, 0.0, 1.676e-07, -1.0, 0.0, 1.676e-07, -1.0, 0.0, 1.676e-07, -1.0, 0.0, 1.676e-07, -1.0, 0.0, -1.0, -4.053e-06, 0.0, -1.0, -4.053e-06, 0.0, -1.0, -4.053e-06, 0.0, -1.0, -4.053e-06, -2.432e-07, -1.0, -4.215e-06, -2.432e-07, -1.0, -4.215e-06, -2.432e-07, -1.0, -4.215e-06, -2.432e-07, -1.0, -4.215e-06, -2.432e-07, -1.0, -4.215e-06, -2.432e-07, -1.0, -4.215e-06, -2.432e-07, -1.0, -4.215e-06, -2.432e-07, -1.0, -4.215e-06, 0.0, -1.0, -4.215e-06, 0.0, -1.0, -4.215e-06, 0.0, -1.0, -4.215e-06, 0.0, -1.0, -4.215e-06, 0.0, -1.0, -4.215e-06, 0.0, -1.0, -4.215e-06, 0.0, -1.0, -4.215e-06, 0.0, -1.0, -4.215e-06, -1.216e-07, -1.0, -3.972e-06, -1.216e-07, -1.0, -3.972e-06, -1.216e-07, -1.0, -3.972e-06, -1.216e-07, -1.0, -3.972e-06, -2.432e-07, -1.0, -2.999e-06, -2.432e-07, -1.0, -2.999e-06, -2.432e-07, -1.0, -2.999e-06, -2.432e-07, -1.0, -2.999e-06, 0.0, -1.0, -2.999e-06, 0.0, -1.0, -2.999e-06, 0.0, -1.0, -2.999e-06, 0.0, -1.0, -2.999e-06, 0.0, -1.0, -3.161e-06, 0.0, -1.0, -3.161e-06, 0.0, -1.0, -3.161e-06, 0.0, -1.0, -3.161e-06, -1.216e-07, -1.0, -3.08e-06, -1.216e-07, -1.0, -3.08e-06, -1.216e-07, -1.0, -3.08e-06, -1.216e-07, -1.0, -3.08e-06, -1.216e-07, -1.0, -1.864e-06, -1.216e-07, -1.0, -1.864e-06, -1.216e-07, -1.0, -1.864e-06, -1.216e-07, -1.0, -1.864e-06, 0.0, -1.0, -1.864e-06, 0.0, -1.0, -1.864e-06, 0.0, -1.0, -1.864e-06, 0.0, -1.0, -1.864e-06, 0.0, -1.0, -1.864e-06, 0.0, -1.0, -1.864e-06, 0.0, -1.0, -1.864e-06, 0.0, -1.0, -1.864e-06, 0.0, -1.0, -1.864e-06, 0.0, -1.0, -1.864e-06, 0.0, -1.0, -1.864e-06, 0.0, -1.0, -1.864e-06, 0.0, -1.0, -1.783e-06, 0.0, -1.0, -1.783e-06, 0.0, -1.0, -1.783e-06, 0.0, -1.0, -1.783e-06, 0.0, -1.0, -2.27e-06, 0.0, -1.0, -2.27e-06, 0.0, -1.0, -2.27e-06, 0.0, -1.0, -2.27e-06, 0.0, -1.0, -1.783e-06, 0.0, -1.0, -1.783e-06, 0.0, -1.0, -1.783e-06, 0.0, -1.0, -1.783e-06, 0.0, -1.0, -2.351e-06, 0.0, -1.0, -2.351e-06, 0.0, -1.0, -2.351e-06, 0.0, -1.0, -2.351e-06, 0.0, -1.0, -1.945e-06, 0.0, -1.0, -1.945e-06, 0.0, -1.0, -1.945e-06, 0.0, -1.0, -1.945e-06, 0.0, -1.0, -1.864e-06, 0.0, -1.0, -1.864e-06, 0.0, -1.0, -1.864e-06, 0.0, -1.0, -1.864e-06, 1.824e-07, -1.0, -2.189e-06, 1.824e-07, -1.0, -2.189e-06, 1.824e-07, -1.0, -2.189e-06, 1.824e-07, -1.0, -2.189e-06, 1.824e-07, -1.0, -2.189e-06, 0.0, -1.0, -2.189e-06, 0.0, -1.0, -2.189e-06, 0.0, -1.0, -2.189e-06, 0.0, -1.0, -2.189e-06, 0.0, -1.0, -2.189e-06, 0.0, -1.0, -2.189e-06, 0.0, -1.0, -2.189e-06, 0.0, -1.0, -2.189e-06, 0.0, -1.0, -2.27e-06, 0.0, -1.0, -2.27e-06, 0.0, -1.0, -2.27e-06, 0.0, -1.0, -2.27e-06, 0.0, -1.0, -1.621e-06, 0.0, -1.0, -1.621e-06, 0.0, -1.0, -1.621e-06, 0.0, -1.0, -1.621e-06, 0.0, -1.0, -1.54e-06, 0.0, -1.0, -1.54e-06, 0.0, -1.0, -1.54e-06, 0.0, -1.0, -1.54e-06, 0.0, -1.0, -1.54e-06, 0.0, -1.0, -1.54e-06, 0.0, -1.0, -1.54e-06, 0.0, -1.0, -1.54e-06, 0.0, -1.0, -2.027e-06, 0.0, -1.0, -2.027e-06, 0.0, -1.0, -2.027e-06, 0.0, -1.0, -2.027e-06, 0.0, -1.0, -1.945e-06, 0.0, -1.0, -1.945e-06, 0.0, -1.0, -1.945e-06, 0.0, -1.0, -1.945e-06, 0.0, -1.0, -1.864e-06, 0.0, -1.0, -1.864e-06, 0.0, -1.0, -1.864e-06, 0.0, -1.0, -1.864e-06, 0.0, -1.0, -1.621e-06, 0.0, -1.0, -1.621e-06, 0.0, -1.0, -1.621e-06, 0.0, -1.0, -1.621e-06, 0.0, -1.0, -1.864e-06, 0.0, -1.0, -1.864e-06, 0.0, -1.0, -1.864e-06, 0.0, -1.0, -1.864e-06, 0.0, -1.0, -1.621e-06, 0.0, -1.0, -1.621e-06, 0.0, -1.0, -1.621e-06, 0.0, -1.0, -1.621e-06, 0.0, -1.0, -1.945e-06, 0.0, -1.0, -1.945e-06, 0.0, -1.0, -1.945e-06, 0.0, -1.0, -1.945e-06, 0.0, -1.0, -1.864e-06, 0.0, -1.0, -1.864e-06, 0.0, -1.0, -1.864e-06, 0.0, -1.0, -1.864e-06, 0.0, -1.0, -1.864e-06, 0.0, -1.0, -1.864e-06, 0.0, -1.0, -1.864e-06, 0.0, -1.0, -1.864e-06, 0.0, -1.0, -1.864e-06, 0.0, -1.0, -1.864e-06, 0.0, -1.0, -1.864e-06, 0.0, -1.0, -1.864e-06, 0.0, -1.0, -1.783e-06, 0.0, -1.0, -1.783e-06, 0.0, -1.0, -1.783e-06, 0.0, -1.0, -1.783e-06, 0.0, -1.0, -2.189e-06, 0.0, -1.0, -2.189e-06, 0.0, -1.0, -2.189e-06, 0.0, -1.0, -2.189e-06, 0.0, -1.0, -2.27e-06, 0.0, -1.0, -2.27e-06, 0.0, -1.0, -2.27e-06, 0.0, -1.0, -2.27e-06, 0.0, -1.0, -1.864e-06, 0.0, -1.0, -1.864e-06, 0.0, -1.0, -1.864e-06, 0.0, -1.0, -1.864e-06, 0.0, -1.0, -1.864e-06, 0.0, -1.0, -1.864e-06, 0.0, -1.0, -1.864e-06, 0.0, -1.0, -1.864e-06, 0.0, -1.0, -1.864e-06, 0.0, -1.0, -1.864e-06, 0.0, -1.0, -1.864e-06, 0.0, -1.0, -1.864e-06, 0.0, -1.0, -1.864e-06, 0.0, -1.0, -1.864e-06, 0.0, -1.0, -1.864e-06, 0.0, -1.0, -1.864e-06, 0.0, -1.0, -1.864e-06, 0.0, -1.0, -1.864e-06, 0.0, -1.0, -1.864e-06, 0.0, -1.0, -1.864e-06, 0.0, -1.0, -1.864e-06, 0.0, -1.0, -1.864e-06, 0.0, -1.0, -1.864e-06, 0.0, -1.0, -1.864e-06, 0.0, -1.0, -1.702e-06, 0.0, -1.0, -1.702e-06, 0.0, -1.0, -1.702e-06, 0.0, -1.0, -1.702e-06, 0.0, -1.0, -2.27e-06, 0.0, -1.0, -2.27e-06, 0.0, -1.0, -2.27e-06, 0.0, -1.0, -2.27e-06, 0.0, -1.0, -1.864e-06, 0.0, -1.0, -1.864e-06, 0.0, -1.0, -1.864e-06, 0.0, -1.0, -1.864e-06, 0.0, -1.0, -1.864e-06, 0.0, -1.0, -1.864e-06, 0.0, -1.0, -1.864e-06, 0.0, -1.0, -1.864e-06, 0.0, -1.537e-07, 1.0, 0.0, -1.537e-07, 1.0, 0.0, -1.537e-07, 1.0, 0.0, -1.537e-07, 1.0, 0.0, -1.537e-07, 1.0, 0.0, -1.537e-07, 1.0, 0.0, -1.537e-07, 1.0, 0.0, -1.537e-07, 1.0, 0.0, -1.537e-07, 1.0, 0.0, -1.537e-07, 1.0, 0.0, -1.537e-07, 1.0, 0.0, -1.537e-07, 1.0, 0.0, -1.537e-07, 1.0, 0.0, -1.537e-07, 1.0, 0.0, -1.537e-07, 1.0, 0.0, -1.537e-07, 1.0, 0.0, -1.537e-07, 1.0, 0.0, -1.537e-07, 1.0, 0.0, -1.537e-07, 1.0, 0.0, -1.537e-07, 1.0, 0.0, -1.537e-07, 1.0, 0.0, -1.537e-07, 1.0, 0.0, -1.537e-07, 1.0, 0.0, -1.537e-07, 1.0, 0.0, -1.537e-07, 1.0, 0.0, -1.537e-07, 1.0, 0.0, -1.537e-07, 1.0, 0.0, -1.537e-07, 1.0, 0.0, -1.537e-07, 1.0, 0.0, -1.537e-07, 1.0, 0.0, -1.537e-07, 1.0, 0.0, -1.537e-07, 1.0, 0.0, -1.537e-07, 1.0, 0.0, -1.537e-07, 1.0, 0.0, -1.537e-07, 1.0, 0.0, -1.537e-07, 1.0, 0.0, -1.537e-07, 1.0, 0.0, -1.537e-07, 1.0, 0.0, -1.537e-07, 1.0, 0.0, -1.537e-07, 1.0, 0.0, -1.537e-07, 1.0, 0.0, -1.537e-07, 1.0, 0.0, -1.537e-07, 1.0, 0.0, -1.537e-07, 1.0, 0.0, -1.537e-07, 1.0, 0.0, -1.537e-07, 1.0, 0.0, -1.537e-07, 1.0, 0.0, -1.537e-07, 1.0, 0.0, -1.537e-07, 1.0, 0.0, -1.537e-07, 1.0, 0.0, -1.537e-07, 1.0, 0.0, -1.537e-07, 1.0, 0.0, -1.537e-07, 1.0, 0.0, -1.537e-07, 1.0, 0.0, -1.537e-07, 1.0, 0.0, -1.537e-07, 1.0, 0.0, -1.537e-07, 1.0, 0.0, -1.537e-07, 1.0, 0.0, -1.537e-07, 1.0, 0.0, -1.537e-07, 1.0, 0.0, -1.537e-07, 1.0, 0.0, -1.537e-07, 1.0, 0.0, -1.537e-07, 1.0, 0.0, -1.537e-07, 1.0, 0.0, -1.537e-07, 1.0, 0.0, -1.537e-07, 1.0, 0.0, -1.537e-07, 1.0, 0.0, -1.537e-07, 1.0, 0.0, -1.537e-07, 1.0, 0.0, -1.537e-07, 1.0, 0.0, -1.537e-07, 1.0, 0.0, -1.537e-07, 1.0, 0.0, -1.537e-07, 1.0, 0.0, -1.537e-07, 1.0, 0.0, -1.537e-07, 1.0, 0.0, -1.537e-07, 1.0, 0.0, -1.537e-07, 1.0, 0.0, -1.537e-07, 1.0, 0.0, -1.537e-07, 1.0, 0.0, -1.537e-07, 1.0, 0.0, -1.537e-07, 1.0, 0.0, -1.537e-07, 1.0, 0.0, -1.537e-07, 1.0, 0.0, -1.537e-07, 1.0, 0.0, -1.537e-07, 1.0, 0.0, -1.537e-07, 1.0, 0.0, -1.537e-07, 1.0, 0.0, -1.537e-07, 1.0, 0.0, -1.537e-07, 1.0, 0.0, -1.537e-07, 1.0, 0.0, -1.537e-07, 1.0, 0.0, -1.537e-07, 1.0, 0.0, -1.537e-07, 1.0, 0.0, -1.537e-07, 1.0, 0.0, -1.537e-07, 1.0, 0.0, -1.537e-07, 1.0, 0.0, -1.537e-07, 1.0, 0.0, -1.537e-07, 1.0, 0.0, -1.537e-07, 1.0, 0.0, -1.537e-07, 1.0, 0.0, -1.537e-07, 1.0, 0.0, -1.537e-07, 1.0, 0.0, -1.537e-07, 1.0, 0.0, -1.537e-07, 1.0, 0.0, -1.537e-07, 1.0, 0.0, -1.537e-07, 1.0, 0.0, -1.537e-07, 1.0, 0.0, -1.537e-07, 1.0, 0.0, -1.537e-07, 1.0, 0.0, -1.537e-07, 1.0, 0.0, -1.537e-07, 1.0, 0.0, -1.537e-07, 1.0, 0.0, -1.537e-07, 1.0, 0.0, -1.537e-07, 1.0, 0.0, -1.537e-07, 1.0, 0.0, -1.537e-07, 1.0, 0.0, -1.537e-07, 1.0, 0.0, -1.537e-07, 1.0, 0.0, -1.537e-07, 1.0, 0.0, -1.537e-07, 1.0, 0.0, -1.537e-07, 1.0, 0.0, -1.537e-07, 1.0, 0.0, -1.537e-07, 1.0, 0.0, -1.537e-07, 1.0, -1.14e-08, -1.537e-07, 1.0, -1.14e-08, -1.537e-07, 1.0, -1.14e-08, -1.537e-07, 1.0, -1.14e-08, -1.537e-07, 1.0, 0.0, -1.537e-07, 1.0, 0.0, -1.537e-07, 1.0, 0.0, -1.537e-07, 1.0, 0.0, -1.537e-07, 1.0, 0.0, -1.537e-07, 1.0, 0.0, -1.537e-07, 1.0, 0.0, -1.537e-07, 1.0, 0.0, -1.537e-07, 1.0, -3.8e-09, -1.537e-07, 1.0, -3.8e-09, -1.537e-07, 1.0, -3.8e-09, -1.537e-07, 1.0, -3.8e-09, -1.537e-07, 1.0, 7.6e-09, -1.537e-07, 1.0, 7.6e-09, -1.537e-07, 1.0, 7.6e-09, -1.537e-07, 1.0, 7.6e-09, -1.537e-07, 1.0, 0.0, -1.537e-07, 1.0, 0.0, -1.537e-07, 1.0, 0.0, -1.537e-07, 1.0, 0.0, -1.537e-07, 1.0, 0.0, -1.537e-07, 1.0, 0.0, -1.537e-07, 1.0, 0.0, -1.537e-07, 1.0, 0.0, -1.537e-07, 1.0, -1.14e-08, -1.537e-07, 1.0, -1.14e-08, -1.537e-07, 1.0, -1.14e-08, -1.537e-07, 1.0, -1.14e-08, -1.537e-07, 1.0, -1.14e-08, -1.537e-07, 1.0, -1.14e-08, -1.537e-07, 1.0, -1.14e-08, -1.537e-07, 1.0, -1.14e-08, -1.537e-07, 1.0, 1.9e-08, -1.537e-07, 1.0, 1.9e-08, -1.537e-07, 1.0, 1.9e-08, -1.537e-07, 1.0, 1.9e-08, -1.537e-07, 1.0, 1.9e-08, -1.537e-07, 1.0, 1.9e-08, -1.537e-07, 1.0, 1.9e-08, -1.537e-07, 1.0, 1.9e-08, -1.537e-07, 1.0, -2.28e-08, -1.537e-07, 1.0, -2.28e-08, -1.537e-07, 1.0, -2.28e-08, -1.537e-07, 1.0, -2.28e-08, -1.537e-07, 1.0, 7.6e-09, -1.537e-07, 1.0, 7.6e-09, -1.537e-07, 1.0, 7.6e-09, -1.537e-07, 1.0, 7.6e-09, -1.537e-07, 1.0, 0.0, -1.537e-07, 1.0, 0.0, -1.537e-07, 1.0, 0.0, -1.537e-07, 1.0, 0.0, -1.537e-07, 1.0, 1.9e-08, -1.537e-07, 1.0, 1.9e-08, -1.537e-07, 1.0, 1.9e-08, -1.537e-07, 1.0, 1.9e-08, -1.537e-07, 1.0, -1.14e-08, -1.537e-07, 1.0, -1.14e-08, -1.537e-07, 1.0, -1.14e-08, -1.537e-07, 1.0, -1.14e-08, -1.537e-07, 1.0, -1.14e-08, -1.537e-07, 1.0, -1.14e-08, -1.537e-07, 1.0, -1.14e-08, -1.537e-07, 1.0, -1.14e-08, -1.537e-07, 1.0, 1.9e-08, -1.537e-07, 1.0, 1.9e-08, -1.537e-07, 1.0, 1.9e-08, -1.537e-07, 1.0, 1.9e-08, -1.537e-07, 1.0, 1.9e-08, -1.56e-07, 1.0, 1.9e-08, -1.56e-07, 1.0, 1.9e-08, -1.56e-07, 1.0, 1.9e-08, -1.56e-07, 1.0, 2.432e-07, 1.0, 2.837e-06, 2.432e-07, 1.0, 2.837e-06, 2.432e-07, 1.0, 2.837e-06, 2.432e-07, 1.0, 2.837e-06, -3.624e-14, 1.0, 2.432e-06, -3.624e-14, 1.0, 2.432e-06, -3.624e-14, 1.0, 2.432e-06, -3.624e-14, 1.0, 2.432e-06, 0.0, 1.0, 2.432e-06, 0.0, 1.0, 2.432e-06, 0.0, 1.0, 2.432e-06, 0.0, 1.0, 2.432e-06, 1.216e-07, 1.0, 2.432e-06, 1.216e-07, 1.0, 2.432e-06, 1.216e-07, 1.0, 2.432e-06, 1.216e-07, 1.0, 2.432e-06, 1.216e-07, 1.0, 1.621e-06, 1.216e-07, 1.0, 1.621e-06, 1.216e-07, 1.0, 1.621e-06, 1.216e-07, 1.0, 1.621e-06, 0.0, 1.0, 1.216e-06, 0.0, 1.0, 1.216e-06, 0.0, 1.0, 1.216e-06, 0.0, 1.0, 1.216e-06, 0.0, 1.0, 1.621e-06, 0.0, 1.0, 1.621e-06, 0.0, 1.0, 1.621e-06, 0.0, 1.0, 1.621e-06, 1.216e-07, 1.0, 1.216e-06, 1.216e-07, 1.0, 1.216e-06, 1.216e-07, 1.0, 1.216e-06, 1.216e-07, 1.0, 1.216e-06, 2.432e-07, 1.0, 8.106e-07, 2.432e-07, 1.0, 8.106e-07, 2.432e-07, 1.0, 8.106e-07, 2.432e-07, 1.0, 8.106e-07, 0.0, 1.0, 8.106e-07, 0.0, 1.0, 8.106e-07, 0.0, 1.0, 8.106e-07, 0.0, 1.0, 8.106e-07, 0.0, 1.0, 4.053e-07, 0.0, 1.0, 4.053e-07, 0.0, 1.0, 4.053e-07, 0.0, 1.0, 4.053e-07, 1.216e-07, 1.0, 0.0, 1.216e-07, 1.0, 0.0, 1.216e-07, 1.0, 0.0, 1.216e-07, 1.0, 0.0, 1.216e-07, 1.0, -4.053e-07, 1.216e-07, 1.0, -4.053e-07, 1.216e-07, 1.0, -4.053e-07, 1.216e-07, 1.0, -4.053e-07, 0.0, 1.0, -4.053e-07, 0.0, 1.0, -4.053e-07, 0.0, 1.0, -4.053e-07, 0.0, 1.0, -4.053e-07, 0.0, 1.0, -4.053e-07, 0.0, 1.0, -4.053e-07, 0.0, 1.0, -4.053e-07, 0.0, 1.0, -4.053e-07, 1.216e-07, 1.0, -8.106e-07, 1.216e-07, 1.0, -8.106e-07, 1.216e-07, 1.0, -8.106e-07, 1.216e-07, 1.0, -8.106e-07, 2.432e-07, 1.0, -1.216e-06, 2.432e-07, 1.0, -1.216e-06, 2.432e-07, 1.0, -1.216e-06, 2.432e-07, 1.0, -1.216e-06, 0.0, 1.0, -2.027e-06, 0.0, 1.0, -2.027e-06, 0.0, 1.0, -2.027e-06, 0.0, 1.0, -2.027e-06, 0.0, 1.0, -1.621e-06, 0.0, 1.0, -1.621e-06, 0.0, 1.0, -1.621e-06, 0.0, 1.0, -1.621e-06, 1.216e-07, 1.0, -1.621e-06, 1.216e-07, 1.0, -1.621e-06, 1.216e-07, 1.0, -1.621e-06, 1.216e-07, 1.0, -1.621e-06, -6.08e-08, 1.0, -1.945e-06, -6.08e-08, 1.0, -1.945e-06, -6.08e-08, 1.0, -1.945e-06, -6.08e-08, 1.0, -1.945e-06, -6.08e-08, 1.0, -1.945e-06, 0.0, 1.0, -2.027e-06, 0.0, 1.0, -2.027e-06, 0.0, 1.0, -2.027e-06, 0.0, 1.0, -2.027e-06, 0.0, 1.0, -2.432e-06, 0.0, 1.0, -2.432e-06, 0.0, 1.0, -2.432e-06, 0.0, 1.0, -2.432e-06, 0.0, 1.0, -2.027e-06, 0.0, 1.0, -2.027e-06, 0.0, 1.0, -2.027e-06, 0.0, 1.0, -2.027e-06, 0.0, 1.0, -1.621e-06, 0.0, 1.0, -1.621e-06, 0.0, 1.0, -1.621e-06, 0.0, 1.0, -1.621e-06, 0.0, 1.0, -2.027e-06, 0.0, 1.0, -2.027e-06, 0.0, 1.0, -2.027e-06, 0.0, 1.0, -2.027e-06, 0.0, 1.0, -2.027e-06, 0.0, 1.0, -2.027e-06, 0.0, 1.0, -2.027e-06, 0.0, 1.0, -2.027e-06, 0.0, 1.0, -2.027e-06, 0.0, 1.0, -2.027e-06, 0.0, 1.0, -2.027e-06, 0.0, 1.0, -2.027e-06, 0.0, 1.0, -2.027e-06, 0.0, 1.0, -2.027e-06, 0.0, 1.0, -2.027e-06, 0.0, 1.0, -2.027e-06, 0.0, 1.0, -2.432e-06, 0.0, 1.0, -2.432e-06, 0.0, 1.0, -2.432e-06, 0.0, 1.0, -2.432e-06, 0.0, 1.0, -2.027e-06, 0.0, 1.0, -2.027e-06, 0.0, 1.0, -2.027e-06, 0.0, 1.0, -2.027e-06, 0.0, 1.0, -2.027e-06, 0.0, 1.0, -2.027e-06, 0.0, 1.0, -2.027e-06, 0.0, 1.0, -2.027e-06, 0.0, 1.0, -2.432e-06, 0.0, 1.0, -2.432e-06, 0.0, 1.0, -2.432e-06, 0.0, 1.0, -2.432e-06, 0.0, 1.0, -2.027e-06, 0.0, 1.0, -2.027e-06, 0.0, 1.0, -2.027e-06, 0.0, 1.0, -2.027e-06, 0.0, 1.0, -2.027e-06, 0.0, 1.0, -2.027e-06, 0.0, 1.0, -2.027e-06, 0.0, 1.0, -2.027e-06, 0.0, 1.0, -2.027e-06, 0.0, 1.0, -2.027e-06, 0.0, 1.0, -2.027e-06, 0.0, 1.0, -2.027e-06, 0.0, 1.0, -2.027e-06, 0.0, 1.0, -2.027e-06, 0.0, 1.0, -2.027e-06, 0.0, 1.0, -2.027e-06, 0.0, 1.0, -2.432e-06, 0.0, 1.0, -2.432e-06, 0.0, 1.0, -2.432e-06, 0.0, 1.0, -2.432e-06, 0.0, 1.0, -2.027e-06, 0.0, 1.0, -2.027e-06, 0.0, 1.0, -2.027e-06, 0.0, 1.0, -2.027e-06, 0.0, 1.0, -2.027e-06, 0.0, 1.0, -2.027e-06, 0.0, 1.0, -2.027e-06, 0.0, 1.0, -2.027e-06, 0.0, 1.0, -2.027e-06, 0.0, 1.0, -2.027e-06, 0.0, 1.0, -2.027e-06, 0.0, 1.0, -2.027e-06, 0.0, 1.0, -2.027e-06, 0.0, 1.0, -2.027e-06, 0.0, 1.0, -2.027e-06, 0.0, 1.0, -2.027e-06, 0.0, 1.0, -2.432e-06, 0.0, 1.0, -2.432e-06, 0.0, 1.0, -2.432e-06, 0.0, 1.0, -2.432e-06, 1.216e-07, 1.0, -2.027e-06, 1.216e-07, 1.0, -2.027e-06, 1.216e-07, 1.0, -2.027e-06, 1.216e-07, 1.0, -2.027e-06, 0.0, 1.0, -1.621e-06, 0.0, 1.0, -1.621e-06, 0.0, 1.0, -1.621e-06, 0.0, 1.0, -1.621e-06, 0.0, 1.0, -2.027e-06, 0.0, 1.0, -2.027e-06, 0.0, 1.0, -2.027e-06, 0.0, 1.0, -2.027e-06, 1.216e-07, 1.0, -1.216e-06, 1.216e-07, 1.0, -1.216e-06, 1.216e-07, 1.0, -1.216e-06, 1.216e-07, 1.0, -1.216e-06, 2.432e-07, 1.0, -4.053e-07, 2.432e-07, 1.0, -4.053e-07, 2.432e-07, 1.0, -4.053e-07, 2.432e-07, 1.0, -4.053e-07, 0.0, 1.0, -4.053e-07, 0.0, 1.0, -4.053e-07, 0.0, 1.0, -4.053e-07, 0.0, 1.0, -4.053e-07, 0.0, 1.0, -4.053e-07, 0.0, 1.0, -4.053e-07, 0.0, 1.0, -4.053e-07, 0.0, 1.0, -4.053e-07, 0.0, 1.0, -2.274e-06, 0.0, 1.0, -2.274e-06, 0.0, 1.0, -2.274e-06, 0.0, 1.0, -2.274e-06, 0.0, -1.537e-07, 1.0, 0.0, -1.537e-07, 1.0, 0.0, -1.537e-07, 1.0, 0.0, -1.537e-07, 1.0, 0.0, 1.723e-07, -1.0, 0.0, 1.723e-07, -1.0, 0.0, 1.723e-07, -1.0, 0.0, 1.723e-07, -1.0, 0.0, 1.723e-07, -1.0, 0.0, 1.723e-07, -1.0, 0.0, 1.723e-07, -1.0, 0.0, 1.723e-07, -1.0, -3.06e-07, -1.0, -1.972e-06, -3.06e-07, -1.0, -1.972e-06, -3.06e-07, -1.0, -1.972e-06, -3.06e-07, -1.0, -1.972e-06, -3.06e-07, -1.0, -1.972e-06, 1.02e-07, 1.0, -1.7e-06, 1.02e-07, 1.0, -1.7e-06, 1.02e-07, 1.0, -1.7e-06, 1.02e-07, 1.0, -1.7e-06, 1.02e-07, 1.0, -1.7e-06, 0.0, -1.0, -1.605e-06, 0.0, -1.0, -1.605e-06, 0.0, -1.0, -1.605e-06, 0.0, -1.0, -1.605e-06, 0.0, -1.607e-07, 1.0, 0.0, -1.607e-07, 1.0, 0.0, -1.607e-07, 1.0, 0.0, -1.607e-07, 1.0, -1.0, 5.268e-06, 7.947e-06, -1.0, 5.268e-06, 7.947e-06, -1.0, 5.268e-06, 7.947e-06, -1.0, 5.268e-06, 7.947e-06, 1.0, -5.215e-06, -6.358e-06, 1.0, -5.215e-06, -6.358e-06, 1.0, -5.215e-06, -6.358e-06, 1.0, -5.215e-06, -6.358e-06])] * 3)])

# ---- objects
ob_cube = bpy.data.objects.new('Cube', me_cube_001)
ob_lamp = bpy.data.objects.new('Lamp', light_lamp)
ob_camera = bpy.data.objects.new('Camera', cam_camera)

# ---- transforms, parenting, visibility, modifiers, constraints
ob_cube.location = (0.0, 0.0, 0.0)
ob_cube.color = (0.8, 0.8, 0.8, 1.0)
ob_cube.lineart.crease_threshold = 0.0
ob_lamp.location = (4.076, 1.005, 5.904)
ob_lamp.rotation_euler = (0.6503, 0.05522, 1.866)
ob_lamp.lock_rotations_4d = False
ob_lamp.empty_display_type = 'ARROWS'
ob_lamp.color = (0.0, 0.0, 0.0, 0.0)
ob_lamp.lineart.crease_threshold = 0.0
ob_camera.location = (7.481, -6.508, 5.344)
ob_camera.rotation_euler = (1.109, 0.0, 0.8149)
ob_camera.lock_rotations_4d = False
ob_camera.empty_display_type = 'ARROWS'
ob_camera.color = (0.0, 0.0, 0.0, 0.0)
ob_camera.display_type = 'WIRE'
ob_camera.lineart.crease_threshold = 0.0

# ---- collection membership
col_collection_1.objects.link(ob_cube)
col_collection_1.objects.link(ob_lamp)
col_collection_1.objects.link(ob_camera)

# ---- scene / render settings (as saved in the file)
scene.camera = ob_camera
scene.frame_start = 1; scene.frame_end = 250; scene.frame_set(1)
scene.render.engine = 'BLENDER_EEVEE_NEXT'
scene.render.resolution_percentage = 50
scene.render.dither_intensity = 0.0
scene.cycles.use_denoising = False
scene.cycles.samples = 128
scene.cycles.sampling_pattern = 'TABULATED_SOBOL'
scene.cycles.use_adaptive_sampling = False
scene.cycles.use_light_tree = False
scene.cycles.blur_glossy = 0.0
scene.cycles.sample_clamp_indirect = 0.0
scene.view_settings.view_transform = 'Standard'
bpy.context.view_layer.update()
